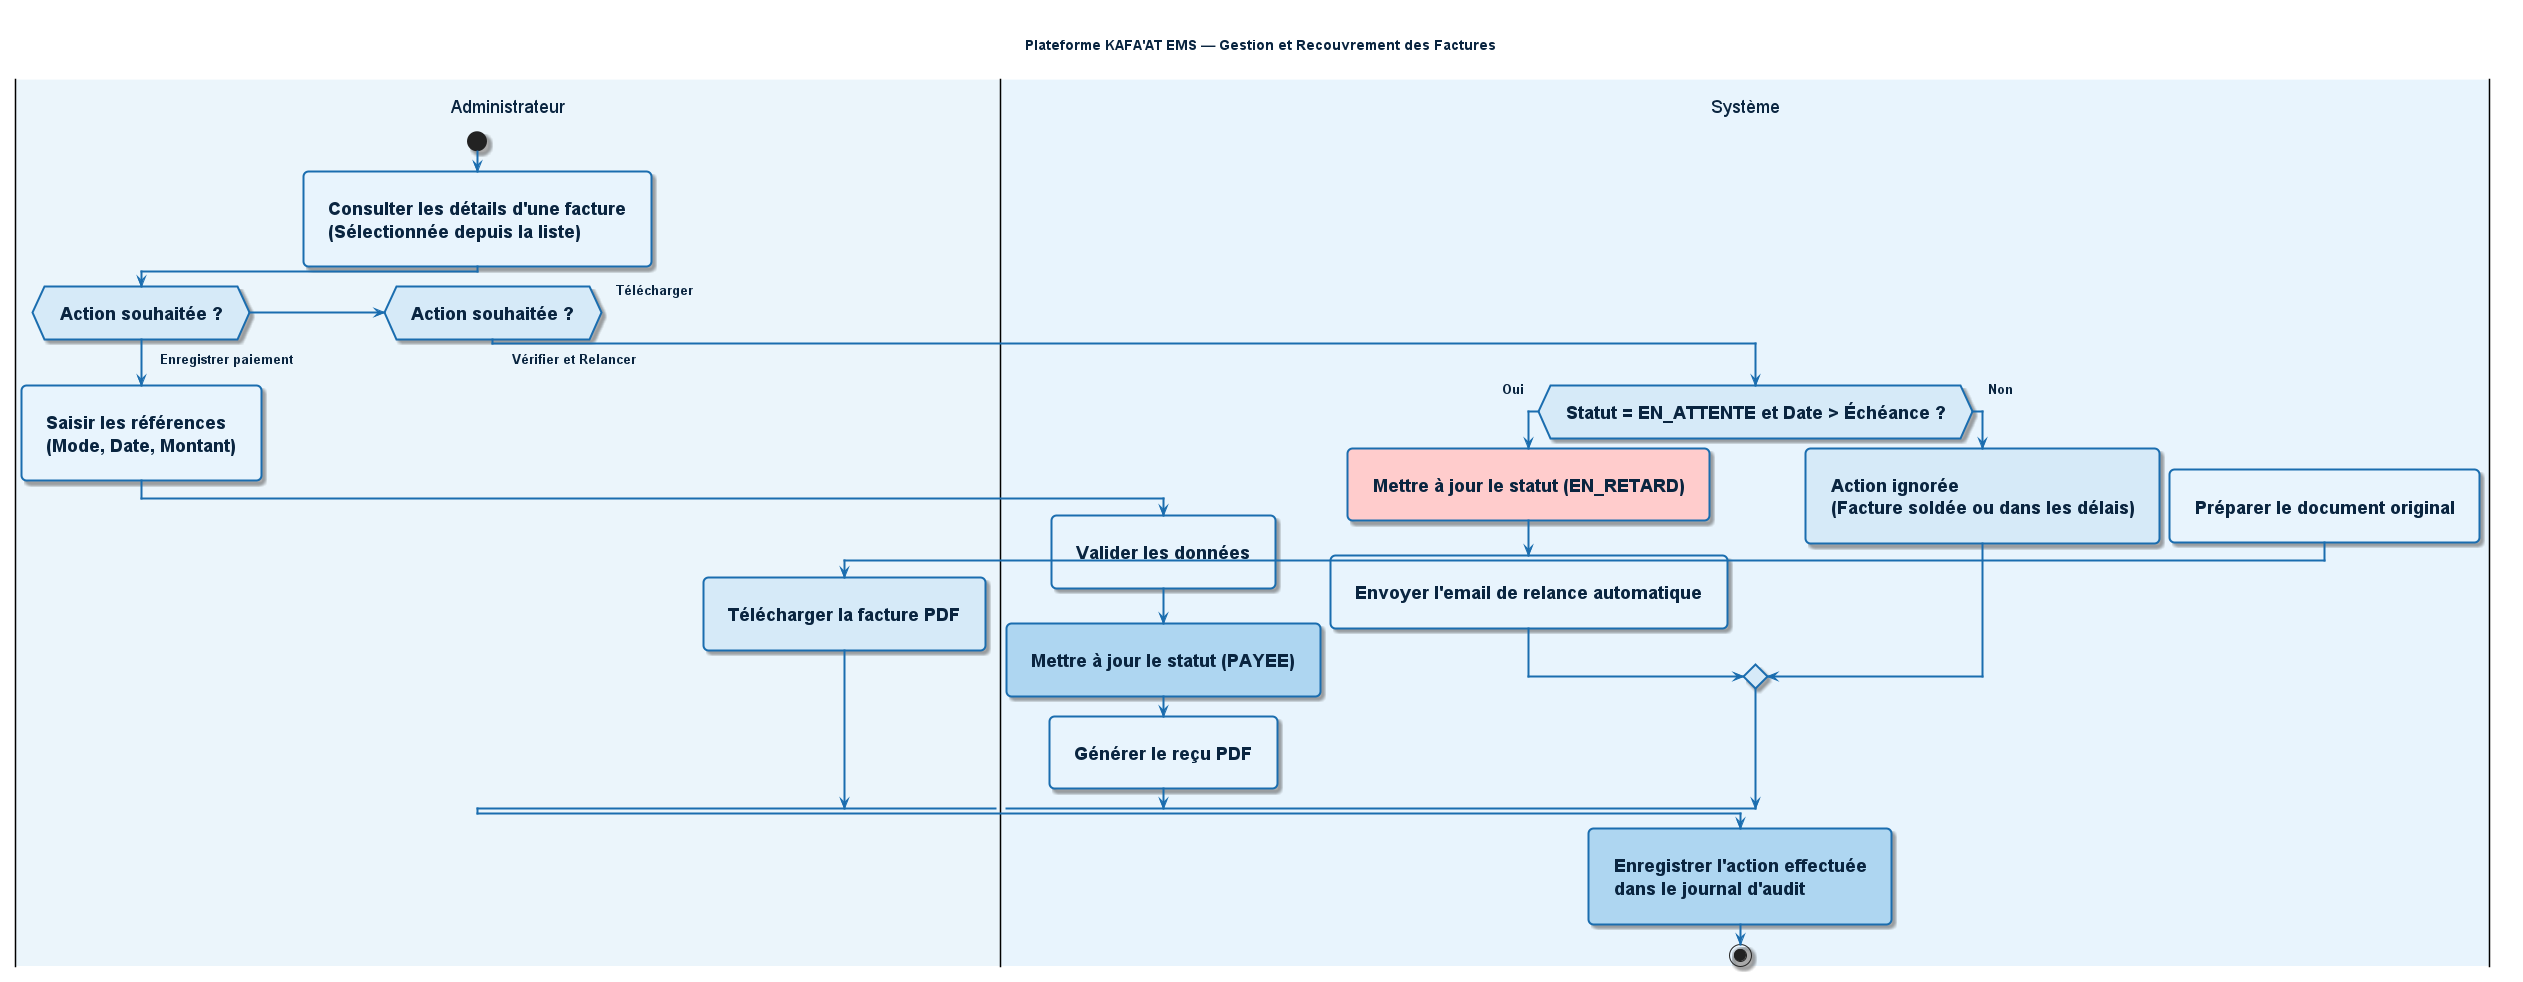

The diagram above was rendered by PlantUML. Its source (embedded in the PNG):
@startuml

skinparam Padding 15
skinparam arrowThickness 2
skinparam ActivityBorderThickness 2
skinparam PartitionBorderThickness 2

skinparam defaultFontSize 18
skinparam defaultFontStyle bold
skinparam ActivityFontSize 18
skinparam ActivityFontStyle bold
skinparam ActivityDiamondFontSize 18
skinparam ActivityDiamondFontStyle bold
skinparam ArrowFontSize 13
skinparam ArrowFontStyle bold

skinparam ActivityBackgroundColor #E8F4FD
skinparam ActivityBorderColor #1A6DAF
skinparam ActivityDiamondBackgroundColor #D6EAF8
skinparam ActivityDiamondBorderColor #1A6DAF
skinparam ActivityArrowColor #1A6DAF
skinparam defaultFontColor #0A2540
skinparam PartitionBackgroundColor #EBF5FB
skinparam PartitionBorderColor #1A6DAF
skinparam PartitionFontColor #1A6DAF
skinparam PartitionFontSize 16
skinparam PartitionFontStyle bold
skinparam roundcorner 10
skinparam shadowing true

title Plateforme KAFA'AT EMS — Gestion et Recouvrement des Factures

|#EBF5FB|Administrateur|
start
:Consulter les détails d'une facture\n(Sélectionnée depuis la liste);

if (Action souhaitée ?) then (Enregistrer paiement)
  :Saisir les références\n(Mode, Date, Montant);
  |#E8F4FD|Système|
  :Valider les données;
  #AED6F1:Mettre à jour le statut (PAYEE);
  :Générer le reçu PDF;

elseif (Action souhaitée ?) then (Vérifier et Relancer)
  |#E8F4FD|Système|
  if (Statut = EN_ATTENTE et Date > Échéance ?) then (Oui)
    #FFCCCC:Mettre à jour le statut (EN_RETARD);
    :Envoyer l'email de relance automatique;
  else (Non)
    #D6EAF8:Action ignorée\n(Facture soldée ou dans les délais);
  endif

else (Télécharger)
  |#E8F4FD|Système|
  :Préparer le document original;
  |#EBF5FB|Administrateur|
  #D6EAF8:Télécharger la facture PDF;
endif

|#E8F4FD|Système|
#AED6F1:Enregistrer l'action effectuée\ndans le journal d'audit;
stop

@enduml